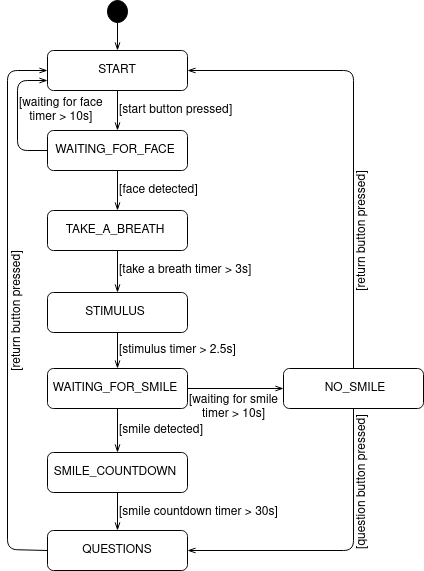

The diagram above was exported from draw.io. Its source (the exported page's mxGraphModel, read from the mxfile embedded in the PNG):
<mxGraphModel dx="4169" dy="1807" grid="1" gridSize="10" guides="1" tooltips="1" connect="1" arrows="1" fold="1" page="1" pageScale="1" pageWidth="827" pageHeight="1169" math="0" shadow="0" extFonts="Roboto^https://fonts.googleapis.com/css?family=Roboto">
  <root>
    <mxCell id="0" />
    <mxCell id="1" parent="0" />
    <mxCell id="gNzSqB0CyUVi6CA0byxp-7" value="&lt;div&gt;&lt;br&gt;&lt;/div&gt;" style="rounded=1;whiteSpace=wrap;html=1;" parent="1" vertex="1">
      <mxGeometry x="-364" y="408" width="140" height="40" as="geometry" />
    </mxCell>
    <mxCell id="gNzSqB0CyUVi6CA0byxp-8" value="&lt;div&gt;&lt;br&gt;&lt;/div&gt;" style="rounded=1;whiteSpace=wrap;html=1;" parent="1" vertex="1">
      <mxGeometry x="-600" y="570" width="140" height="40" as="geometry" />
    </mxCell>
    <mxCell id="gNzSqB0CyUVi6CA0byxp-9" value="&lt;div&gt;&lt;br&gt;&lt;/div&gt;" style="rounded=1;whiteSpace=wrap;html=1;" parent="1" vertex="1">
      <mxGeometry x="-600" y="492" width="140" height="40" as="geometry" />
    </mxCell>
    <mxCell id="gNzSqB0CyUVi6CA0byxp-2" value="&lt;div&gt;&lt;br&gt;&lt;/div&gt;" style="rounded=1;whiteSpace=wrap;html=1;" parent="1" vertex="1">
      <mxGeometry x="-600" y="90" width="140" height="40" as="geometry" />
    </mxCell>
    <mxCell id="gNzSqB0CyUVi6CA0byxp-3" value="&lt;div&gt;&lt;br&gt;&lt;/div&gt;" style="rounded=1;whiteSpace=wrap;html=1;" parent="1" vertex="1">
      <mxGeometry x="-600" y="170" width="140" height="40" as="geometry" />
    </mxCell>
    <mxCell id="gNzSqB0CyUVi6CA0byxp-4" value="&lt;div&gt;&lt;br&gt;&lt;/div&gt;" style="rounded=1;whiteSpace=wrap;html=1;" parent="1" vertex="1">
      <mxGeometry x="-600" y="250" width="140" height="40" as="geometry" />
    </mxCell>
    <mxCell id="gNzSqB0CyUVi6CA0byxp-5" value="&lt;div&gt;&lt;br&gt;&lt;/div&gt;" style="rounded=1;whiteSpace=wrap;html=1;" parent="1" vertex="1">
      <mxGeometry x="-600" y="332" width="140" height="40" as="geometry" />
    </mxCell>
    <mxCell id="gNzSqB0CyUVi6CA0byxp-6" value="&lt;div&gt;&lt;br&gt;&lt;/div&gt;" style="rounded=1;whiteSpace=wrap;html=1;" parent="1" vertex="1">
      <mxGeometry x="-600" y="408" width="140" height="40" as="geometry" />
    </mxCell>
    <mxCell id="C0gOzpZvzGo3L4TrSMyw-2" value="" style="ellipse;whiteSpace=wrap;html=1;fillColor=#000000;" parent="1" vertex="1">
      <mxGeometry x="-540" y="40" width="20" height="22" as="geometry" />
    </mxCell>
    <mxCell id="C0gOzpZvzGo3L4TrSMyw-3" value="" style="endArrow=openThin;html=1;entryX=0.5;entryY=0;entryDx=0;entryDy=0;endFill=0;exitX=0.5;exitY=1;exitDx=0;exitDy=0;" parent="1" source="gNzSqB0CyUVi6CA0byxp-2" target="gNzSqB0CyUVi6CA0byxp-3" edge="1">
      <mxGeometry width="50" height="50" relative="1" as="geometry">
        <mxPoint x="-1" y="160" as="sourcePoint" />
        <mxPoint x="227" y="602" as="targetPoint" />
      </mxGeometry>
    </mxCell>
    <mxCell id="C0gOzpZvzGo3L4TrSMyw-10" value="" style="endArrow=openThin;html=1;exitX=0;exitY=0.5;exitDx=0;exitDy=0;entryX=0;entryY=0.5;entryDx=0;entryDy=0;endFill=0;" parent="1" source="gNzSqB0CyUVi6CA0byxp-8" target="gNzSqB0CyUVi6CA0byxp-2" edge="1">
      <mxGeometry width="50" height="50" relative="1" as="geometry">
        <mxPoint x="-590" y="589" as="sourcePoint" />
        <mxPoint x="-590" y="99" as="targetPoint" />
        <Array as="points">
          <mxPoint x="-640" y="589" />
          <mxPoint x="-640" y="110" />
        </Array>
      </mxGeometry>
    </mxCell>
    <mxCell id="C0gOzpZvzGo3L4TrSMyw-11" value="" style="endArrow=openThin;html=1;entryX=0.5;entryY=0;entryDx=0;entryDy=0;endFill=0;exitX=0.5;exitY=1;exitDx=0;exitDy=0;" parent="1" source="gNzSqB0CyUVi6CA0byxp-3" target="gNzSqB0CyUVi6CA0byxp-4" edge="1">
      <mxGeometry width="50" height="50" relative="1" as="geometry">
        <mxPoint x="6.5" y="392" as="sourcePoint" />
        <mxPoint x="-0.5" y="372" as="targetPoint" />
      </mxGeometry>
    </mxCell>
    <mxCell id="C0gOzpZvzGo3L4TrSMyw-12" value="" style="endArrow=openThin;html=1;exitX=0.5;exitY=1;exitDx=0;exitDy=0;endFill=0;entryX=0.5;entryY=0;entryDx=0;entryDy=0;" parent="1" source="gNzSqB0CyUVi6CA0byxp-4" target="gNzSqB0CyUVi6CA0byxp-5" edge="1">
      <mxGeometry width="50" height="50" relative="1" as="geometry">
        <mxPoint x="1" y="472" as="sourcePoint" />
        <mxPoint x="17" y="562" as="targetPoint" />
      </mxGeometry>
    </mxCell>
    <mxCell id="C0gOzpZvzGo3L4TrSMyw-13" value="" style="endArrow=openThin;html=1;entryX=0.5;entryY=0;entryDx=0;entryDy=0;endFill=0;exitX=0.5;exitY=1;exitDx=0;exitDy=0;" parent="1" source="gNzSqB0CyUVi6CA0byxp-6" target="gNzSqB0CyUVi6CA0byxp-9" edge="1">
      <mxGeometry width="50" height="50" relative="1" as="geometry">
        <mxPoint x="-410" y="480" as="sourcePoint" />
        <mxPoint x="-1.5" y="852" as="targetPoint" />
      </mxGeometry>
    </mxCell>
    <mxCell id="C0gOzpZvzGo3L4TrSMyw-14" value="" style="endArrow=openThin;html=1;exitX=0.5;exitY=1;exitDx=0;exitDy=0;entryX=0.5;entryY=0;entryDx=0;entryDy=0;endFill=0;" parent="1" source="gNzSqB0CyUVi6CA0byxp-9" target="gNzSqB0CyUVi6CA0byxp-8" edge="1">
      <mxGeometry width="50" height="50" relative="1" as="geometry">
        <mxPoint x="-0.5" y="932" as="sourcePoint" />
        <mxPoint x="-0.5" y="982" as="targetPoint" />
      </mxGeometry>
    </mxCell>
    <mxCell id="C0gOzpZvzGo3L4TrSMyw-17" value="" style="endArrow=openThin;html=1;exitX=1;exitY=0.5;exitDx=0;exitDy=0;endFill=0;entryX=0;entryY=0.5;entryDx=0;entryDy=0;" parent="1" source="gNzSqB0CyUVi6CA0byxp-6" target="gNzSqB0CyUVi6CA0byxp-7" edge="1">
      <mxGeometry width="50" height="50" relative="1" as="geometry">
        <mxPoint x="-470" y="430" as="sourcePoint" />
        <mxPoint x="143.5" y="729" as="targetPoint" />
      </mxGeometry>
    </mxCell>
    <mxCell id="C0gOzpZvzGo3L4TrSMyw-18" value="" style="endArrow=openThin;html=1;endFill=0;exitX=0.5;exitY=1;exitDx=0;exitDy=0;entryX=1;entryY=0.5;entryDx=0;entryDy=0;" parent="1" source="gNzSqB0CyUVi6CA0byxp-7" target="gNzSqB0CyUVi6CA0byxp-8" edge="1">
      <mxGeometry width="50" height="50" relative="1" as="geometry">
        <mxPoint x="-250" y="452" as="sourcePoint" />
        <mxPoint x="-440" y="570" as="targetPoint" />
        <Array as="points">
          <mxPoint x="-294" y="590" />
        </Array>
      </mxGeometry>
    </mxCell>
    <mxCell id="C0gOzpZvzGo3L4TrSMyw-19" value="" style="endArrow=openThin;html=1;endFill=0;entryX=1;entryY=0.5;entryDx=0;entryDy=0;exitX=0.5;exitY=0;exitDx=0;exitDy=0;" parent="1" source="gNzSqB0CyUVi6CA0byxp-7" target="gNzSqB0CyUVi6CA0byxp-2" edge="1">
      <mxGeometry width="50" height="50" relative="1" as="geometry">
        <mxPoint x="216" y="764" as="sourcePoint" />
        <mxPoint x="-470" y="112" as="targetPoint" />
        <Array as="points">
          <mxPoint x="-294" y="110" />
        </Array>
      </mxGeometry>
    </mxCell>
    <mxCell id="C0gOzpZvzGo3L4TrSMyw-20" value="" style="endArrow=none;html=1;endFill=0;entryX=0;entryY=0.5;entryDx=0;entryDy=0;startArrow=openThin;startFill=0;exitX=0;exitY=0.75;exitDx=0;exitDy=0;" parent="1" source="gNzSqB0CyUVi6CA0byxp-2" target="C0gOzpZvzGo3L4TrSMyw-33" edge="1">
      <mxGeometry width="50" height="50" relative="1" as="geometry">
        <mxPoint x="-590" y="119" as="sourcePoint" />
        <mxPoint x="-590" y="189" as="targetPoint" />
        <Array as="points">
          <mxPoint x="-630" y="120" />
          <mxPoint x="-630" y="190" />
        </Array>
      </mxGeometry>
    </mxCell>
    <mxCell id="C0gOzpZvzGo3L4TrSMyw-22" value="[start button pressed]" style="text;html=1;align=left;verticalAlign=middle;resizable=0;points=[];autosize=1;" parent="1" vertex="1">
      <mxGeometry x="-530" y="140" width="130" height="20" as="geometry" />
    </mxCell>
    <mxCell id="C0gOzpZvzGo3L4TrSMyw-23" value="[face detected]" style="text;html=1;align=left;verticalAlign=middle;resizable=0;points=[];autosize=1;" parent="1" vertex="1">
      <mxGeometry x="-530" y="220" width="90" height="20" as="geometry" />
    </mxCell>
    <mxCell id="C0gOzpZvzGo3L4TrSMyw-24" value="[take a breath timer &amp;gt; 3s] " style="text;html=1;align=left;verticalAlign=middle;resizable=0;points=[];autosize=1;" parent="1" vertex="1">
      <mxGeometry x="-530" y="300" width="170" height="20" as="geometry" />
    </mxCell>
    <mxCell id="C0gOzpZvzGo3L4TrSMyw-25" value="[smile detected] " style="text;html=1;align=left;verticalAlign=middle;resizable=0;points=[];autosize=1;" parent="1" vertex="1">
      <mxGeometry x="-530" y="460" width="100" height="20" as="geometry" />
    </mxCell>
    <mxCell id="C0gOzpZvzGo3L4TrSMyw-26" value="&lt;div&gt;[smile countdown timer &amp;gt; 30s]&lt;/div&gt;" style="text;html=1;align=left;verticalAlign=middle;resizable=0;points=[];autosize=1;" parent="1" vertex="1">
      <mxGeometry x="-530" y="542" width="200" height="20" as="geometry" />
    </mxCell>
    <mxCell id="C0gOzpZvzGo3L4TrSMyw-27" value="&lt;div&gt;[waiting for face&lt;/div&gt;&lt;div align=&quot;center&quot;&gt;timer &amp;gt; 10s]&lt;/div&gt;" style="text;html=1;align=left;verticalAlign=middle;resizable=0;points=[];autosize=1;" parent="1" vertex="1">
      <mxGeometry x="-630.25" y="135" width="100" height="30" as="geometry" />
    </mxCell>
    <mxCell id="C0gOzpZvzGo3L4TrSMyw-33" value="&lt;div&gt;WAITING_FOR_FACE&lt;/div&gt;" style="text;html=1;strokeColor=none;fillColor=none;align=center;verticalAlign=middle;whiteSpace=wrap;rounded=0;" parent="1" vertex="1">
      <mxGeometry x="-600" y="179" width="136" height="22" as="geometry" />
    </mxCell>
    <mxCell id="C0gOzpZvzGo3L4TrSMyw-38" value="TAKE_A_BREATH" style="text;html=1;strokeColor=none;fillColor=none;align=center;verticalAlign=middle;whiteSpace=wrap;rounded=0;" parent="1" vertex="1">
      <mxGeometry x="-600" y="259" width="136" height="22" as="geometry" />
    </mxCell>
    <mxCell id="C0gOzpZvzGo3L4TrSMyw-46" value="WAITING_FOR_SMILE" style="text;html=1;strokeColor=none;fillColor=none;align=center;verticalAlign=middle;whiteSpace=wrap;rounded=0;" parent="1" vertex="1">
      <mxGeometry x="-600" y="417" width="136" height="22" as="geometry" />
    </mxCell>
    <mxCell id="C0gOzpZvzGo3L4TrSMyw-50" value="SMILE_COUNTDOWN" style="text;html=1;strokeColor=none;fillColor=none;align=center;verticalAlign=middle;whiteSpace=wrap;rounded=0;" parent="1" vertex="1">
      <mxGeometry x="-600" y="501" width="136" height="22" as="geometry" />
    </mxCell>
    <mxCell id="C0gOzpZvzGo3L4TrSMyw-54" value="NO_SMILE" style="text;html=1;strokeColor=none;fillColor=none;align=center;verticalAlign=middle;whiteSpace=wrap;rounded=0;" parent="1" vertex="1">
      <mxGeometry x="-360" y="417" width="136" height="22" as="geometry" />
    </mxCell>
    <mxCell id="C0gOzpZvzGo3L4TrSMyw-59" value="STIMULUS" style="text;html=1;strokeColor=none;fillColor=none;align=center;verticalAlign=middle;whiteSpace=wrap;rounded=0;" parent="1" vertex="1">
      <mxGeometry x="-600" y="341" width="136" height="22" as="geometry" />
    </mxCell>
    <mxCell id="C0gOzpZvzGo3L4TrSMyw-62" value="[stimulus timer &amp;gt; 2.5s]" style="text;html=1;align=left;verticalAlign=middle;resizable=0;points=[];autosize=1;" parent="1" vertex="1">
      <mxGeometry x="-530.25" y="380" width="160" height="20" as="geometry" />
    </mxCell>
    <mxCell id="C0gOzpZvzGo3L4TrSMyw-64" value="QUESTIONS" style="text;html=1;strokeColor=none;fillColor=none;align=center;verticalAlign=middle;whiteSpace=wrap;rounded=0;" parent="1" vertex="1">
      <mxGeometry x="-598" y="579" width="136" height="22" as="geometry" />
    </mxCell>
    <mxCell id="C0gOzpZvzGo3L4TrSMyw-67" value="" style="endArrow=openThin;html=1;exitX=0.5;exitY=1;exitDx=0;exitDy=0;endFill=0;entryX=0.5;entryY=0;entryDx=0;entryDy=0;" parent="1" source="gNzSqB0CyUVi6CA0byxp-5" target="gNzSqB0CyUVi6CA0byxp-6" edge="1">
      <mxGeometry width="50" height="50" relative="1" as="geometry">
        <mxPoint x="10" y="492" as="sourcePoint" />
        <mxPoint x="-520" y="407" as="targetPoint" />
      </mxGeometry>
    </mxCell>
    <mxCell id="_gWxgzjAgjJMIfAwWEOw-2" value="START" style="text;html=1;strokeColor=none;fillColor=none;align=center;verticalAlign=middle;whiteSpace=wrap;rounded=0;" parent="1" vertex="1">
      <mxGeometry x="-598" y="99" width="136" height="22" as="geometry" />
    </mxCell>
    <mxCell id="_gWxgzjAgjJMIfAwWEOw-5" value="" style="endArrow=openThin;html=1;exitX=0.5;exitY=1;exitDx=0;exitDy=0;entryX=0.5;entryY=0;entryDx=0;entryDy=0;endFill=0;" parent="1" source="C0gOzpZvzGo3L4TrSMyw-2" target="gNzSqB0CyUVi6CA0byxp-2" edge="1">
      <mxGeometry width="50" height="50" relative="1" as="geometry">
        <mxPoint x="-471.75" y="100" as="sourcePoint" />
        <mxPoint x="-520.75" y="90" as="targetPoint" />
      </mxGeometry>
    </mxCell>
    <mxCell id="k-aanJMEDVGwDrulWxtY-2" value="&lt;div align=&quot;center&quot;&gt;[waiting for smile&lt;/div&gt;&lt;div align=&quot;center&quot;&gt;timer &amp;gt; 10s]&lt;/div&gt;" style="text;html=1;align=center;verticalAlign=middle;resizable=0;points=[];autosize=1;" parent="1" vertex="1">
      <mxGeometry x="-464" y="432" width="100" height="30" as="geometry" />
    </mxCell>
    <mxCell id="YaSWUDov80Rtj-6zeiye-2" value="[return button pressed]" style="text;html=1;align=center;verticalAlign=middle;resizable=0;points=[];autosize=1;rotation=-90;" parent="1" vertex="1">
      <mxGeometry x="-355" y="261" width="140" height="20" as="geometry" />
    </mxCell>
    <mxCell id="YaSWUDov80Rtj-6zeiye-3" value="[question button pressed]" style="text;html=1;align=center;verticalAlign=middle;resizable=0;points=[];autosize=1;rotation=-90;" parent="1" vertex="1">
      <mxGeometry x="-360" y="512" width="150" height="20" as="geometry" />
    </mxCell>
    <mxCell id="YaSWUDov80Rtj-6zeiye-4" value="[return button pressed]" style="text;html=1;align=center;verticalAlign=middle;resizable=0;points=[];autosize=1;rotation=-90;" parent="1" vertex="1">
      <mxGeometry x="-700" y="341" width="140" height="20" as="geometry" />
    </mxCell>
  </root>
</mxGraphModel>